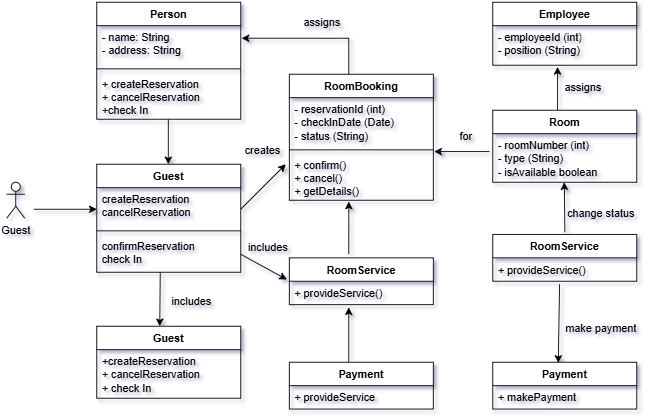

The diagram above was exported from draw.io. Its source (the exported page's mxGraphModel, read from the mxfile embedded in the PNG):
<mxGraphModel dx="928" dy="525" grid="1" gridSize="10" guides="1" tooltips="1" connect="1" arrows="1" fold="1" page="1" pageScale="1" pageWidth="827" pageHeight="1169" math="0" shadow="0">
  <root>
    <mxCell id="WIyWlLk6GJQsqaUBKTNV-0" />
    <mxCell id="WIyWlLk6GJQsqaUBKTNV-1" parent="WIyWlLk6GJQsqaUBKTNV-0" />
    <mxCell id="9Mz9887R8pw3-2K4s1oj-0" value="Guest" style="shape=umlActor;verticalLabelPosition=bottom;verticalAlign=top;html=1;outlineConnect=0;" vertex="1" parent="WIyWlLk6GJQsqaUBKTNV-1">
      <mxGeometry x="20" y="240" width="20" height="40" as="geometry" />
    </mxCell>
    <mxCell id="9Mz9887R8pw3-2K4s1oj-5" value="Person" style="swimlane;fontStyle=1;align=center;verticalAlign=top;childLayout=stackLayout;horizontal=1;startSize=26;horizontalStack=0;resizeParent=1;resizeParentMax=0;resizeLast=0;collapsible=1;marginBottom=0;whiteSpace=wrap;html=1;" vertex="1" parent="WIyWlLk6GJQsqaUBKTNV-1">
      <mxGeometry x="120" y="40" width="160" height="130" as="geometry" />
    </mxCell>
    <mxCell id="9Mz9887R8pw3-2K4s1oj-6" value="- name: String&lt;div&gt;- address: String&lt;/div&gt;" style="text;strokeColor=none;fillColor=none;align=left;verticalAlign=top;spacingLeft=4;spacingRight=4;overflow=hidden;rotatable=0;points=[[0,0.5],[1,0.5]];portConstraint=eastwest;whiteSpace=wrap;html=1;" vertex="1" parent="9Mz9887R8pw3-2K4s1oj-5">
      <mxGeometry y="26" width="160" height="44" as="geometry" />
    </mxCell>
    <mxCell id="9Mz9887R8pw3-2K4s1oj-7" value="" style="line;strokeWidth=1;fillColor=none;align=left;verticalAlign=middle;spacingTop=-1;spacingLeft=3;spacingRight=3;rotatable=0;labelPosition=right;points=[];portConstraint=eastwest;strokeColor=inherit;" vertex="1" parent="9Mz9887R8pw3-2K4s1oj-5">
      <mxGeometry y="70" width="160" height="8" as="geometry" />
    </mxCell>
    <mxCell id="9Mz9887R8pw3-2K4s1oj-8" value="+ createReservation&lt;div&gt;+ cancelReservation&lt;/div&gt;&lt;div&gt;+check In&lt;/div&gt;&lt;div&gt;&lt;br&gt;&lt;/div&gt;" style="text;strokeColor=none;fillColor=none;align=left;verticalAlign=top;spacingLeft=4;spacingRight=4;overflow=hidden;rotatable=0;points=[[0,0.5],[1,0.5]];portConstraint=eastwest;whiteSpace=wrap;html=1;" vertex="1" parent="9Mz9887R8pw3-2K4s1oj-5">
      <mxGeometry y="78" width="160" height="52" as="geometry" />
    </mxCell>
    <mxCell id="9Mz9887R8pw3-2K4s1oj-9" value="Guest" style="swimlane;fontStyle=1;align=center;verticalAlign=top;childLayout=stackLayout;horizontal=1;startSize=26;horizontalStack=0;resizeParent=1;resizeParentMax=0;resizeLast=0;collapsible=1;marginBottom=0;whiteSpace=wrap;html=1;" vertex="1" parent="WIyWlLk6GJQsqaUBKTNV-1">
      <mxGeometry x="120" y="220" width="160" height="120" as="geometry" />
    </mxCell>
    <mxCell id="9Mz9887R8pw3-2K4s1oj-10" value="createReservation&lt;div&gt;cancelReservation&lt;/div&gt;" style="text;strokeColor=none;fillColor=none;align=left;verticalAlign=top;spacingLeft=4;spacingRight=4;overflow=hidden;rotatable=0;points=[[0,0.5],[1,0.5]];portConstraint=eastwest;whiteSpace=wrap;html=1;" vertex="1" parent="9Mz9887R8pw3-2K4s1oj-9">
      <mxGeometry y="26" width="160" height="44" as="geometry" />
    </mxCell>
    <mxCell id="9Mz9887R8pw3-2K4s1oj-11" value="" style="line;strokeWidth=1;fillColor=none;align=left;verticalAlign=middle;spacingTop=-1;spacingLeft=3;spacingRight=3;rotatable=0;labelPosition=right;points=[];portConstraint=eastwest;strokeColor=inherit;" vertex="1" parent="9Mz9887R8pw3-2K4s1oj-9">
      <mxGeometry y="70" width="160" height="8" as="geometry" />
    </mxCell>
    <mxCell id="9Mz9887R8pw3-2K4s1oj-12" value="confirmReservation&lt;div&gt;check In&lt;/div&gt;" style="text;strokeColor=none;fillColor=none;align=left;verticalAlign=top;spacingLeft=4;spacingRight=4;overflow=hidden;rotatable=0;points=[[0,0.5],[1,0.5]];portConstraint=eastwest;whiteSpace=wrap;html=1;" vertex="1" parent="9Mz9887R8pw3-2K4s1oj-9">
      <mxGeometry y="78" width="160" height="42" as="geometry" />
    </mxCell>
    <mxCell id="9Mz9887R8pw3-2K4s1oj-13" value="Guest" style="swimlane;fontStyle=1;align=center;verticalAlign=top;childLayout=stackLayout;horizontal=1;startSize=26;horizontalStack=0;resizeParent=1;resizeParentMax=0;resizeLast=0;collapsible=1;marginBottom=0;whiteSpace=wrap;html=1;" vertex="1" parent="WIyWlLk6GJQsqaUBKTNV-1">
      <mxGeometry x="120" y="400" width="160" height="80" as="geometry" />
    </mxCell>
    <mxCell id="9Mz9887R8pw3-2K4s1oj-14" value="+createReservation&lt;div&gt;+ cancelReservation&lt;/div&gt;&lt;div&gt;+ check In&lt;/div&gt;" style="text;strokeColor=none;fillColor=none;align=left;verticalAlign=top;spacingLeft=4;spacingRight=4;overflow=hidden;rotatable=0;points=[[0,0.5],[1,0.5]];portConstraint=eastwest;whiteSpace=wrap;html=1;" vertex="1" parent="9Mz9887R8pw3-2K4s1oj-13">
      <mxGeometry y="26" width="160" height="54" as="geometry" />
    </mxCell>
    <mxCell id="9Mz9887R8pw3-2K4s1oj-17" value="RoomBooking" style="swimlane;fontStyle=1;align=center;verticalAlign=top;childLayout=stackLayout;horizontal=1;startSize=26;horizontalStack=0;resizeParent=1;resizeParentMax=0;resizeLast=0;collapsible=1;marginBottom=0;whiteSpace=wrap;html=1;" vertex="1" parent="WIyWlLk6GJQsqaUBKTNV-1">
      <mxGeometry x="334" y="120" width="160" height="140" as="geometry" />
    </mxCell>
    <mxCell id="9Mz9887R8pw3-2K4s1oj-18" value="- reservationId&amp;nbsp;(int)&lt;div&gt;- checkInDate&amp;nbsp;(Date)&lt;/div&gt;&lt;div&gt;- status (String)&lt;/div&gt;" style="text;strokeColor=none;fillColor=none;align=left;verticalAlign=top;spacingLeft=4;spacingRight=4;overflow=hidden;rotatable=0;points=[[0,0.5],[1,0.5]];portConstraint=eastwest;whiteSpace=wrap;html=1;" vertex="1" parent="9Mz9887R8pw3-2K4s1oj-17">
      <mxGeometry y="26" width="160" height="54" as="geometry" />
    </mxCell>
    <mxCell id="9Mz9887R8pw3-2K4s1oj-19" value="" style="line;strokeWidth=1;fillColor=none;align=left;verticalAlign=middle;spacingTop=-1;spacingLeft=3;spacingRight=3;rotatable=0;labelPosition=right;points=[];portConstraint=eastwest;strokeColor=inherit;" vertex="1" parent="9Mz9887R8pw3-2K4s1oj-17">
      <mxGeometry y="80" width="160" height="8" as="geometry" />
    </mxCell>
    <mxCell id="9Mz9887R8pw3-2K4s1oj-20" value="+ confirm()&lt;div&gt;+ cancel()&lt;/div&gt;&lt;div&gt;+ getDetails()&lt;/div&gt;" style="text;strokeColor=none;fillColor=none;align=left;verticalAlign=top;spacingLeft=4;spacingRight=4;overflow=hidden;rotatable=0;points=[[0,0.5],[1,0.5]];portConstraint=eastwest;whiteSpace=wrap;html=1;" vertex="1" parent="9Mz9887R8pw3-2K4s1oj-17">
      <mxGeometry y="88" width="160" height="52" as="geometry" />
    </mxCell>
    <mxCell id="9Mz9887R8pw3-2K4s1oj-21" value="RoomService" style="swimlane;fontStyle=1;align=center;verticalAlign=top;childLayout=stackLayout;horizontal=1;startSize=26;horizontalStack=0;resizeParent=1;resizeParentMax=0;resizeLast=0;collapsible=1;marginBottom=0;whiteSpace=wrap;html=1;" vertex="1" parent="WIyWlLk6GJQsqaUBKTNV-1">
      <mxGeometry x="334" y="324" width="160" height="52" as="geometry" />
    </mxCell>
    <mxCell id="9Mz9887R8pw3-2K4s1oj-22" value="+ provideService()" style="text;strokeColor=none;fillColor=none;align=left;verticalAlign=top;spacingLeft=4;spacingRight=4;overflow=hidden;rotatable=0;points=[[0,0.5],[1,0.5]];portConstraint=eastwest;whiteSpace=wrap;html=1;" vertex="1" parent="9Mz9887R8pw3-2K4s1oj-21">
      <mxGeometry y="26" width="160" height="26" as="geometry" />
    </mxCell>
    <mxCell id="9Mz9887R8pw3-2K4s1oj-25" value="Payment" style="swimlane;fontStyle=1;align=center;verticalAlign=top;childLayout=stackLayout;horizontal=1;startSize=26;horizontalStack=0;resizeParent=1;resizeParentMax=0;resizeLast=0;collapsible=1;marginBottom=0;whiteSpace=wrap;html=1;" vertex="1" parent="WIyWlLk6GJQsqaUBKTNV-1">
      <mxGeometry x="334" y="440" width="160" height="52" as="geometry" />
    </mxCell>
    <mxCell id="9Mz9887R8pw3-2K4s1oj-26" value="+ provideService" style="text;strokeColor=none;fillColor=none;align=left;verticalAlign=top;spacingLeft=4;spacingRight=4;overflow=hidden;rotatable=0;points=[[0,0.5],[1,0.5]];portConstraint=eastwest;whiteSpace=wrap;html=1;" vertex="1" parent="9Mz9887R8pw3-2K4s1oj-25">
      <mxGeometry y="26" width="160" height="26" as="geometry" />
    </mxCell>
    <mxCell id="9Mz9887R8pw3-2K4s1oj-29" value="Employee" style="swimlane;fontStyle=1;align=center;verticalAlign=top;childLayout=stackLayout;horizontal=1;startSize=26;horizontalStack=0;resizeParent=1;resizeParentMax=0;resizeLast=0;collapsible=1;marginBottom=0;whiteSpace=wrap;html=1;" vertex="1" parent="WIyWlLk6GJQsqaUBKTNV-1">
      <mxGeometry x="560" y="40" width="160" height="70" as="geometry" />
    </mxCell>
    <mxCell id="9Mz9887R8pw3-2K4s1oj-30" value="- employeeId&amp;nbsp;(int)&lt;div&gt;- position&amp;nbsp;(String)&lt;/div&gt;" style="text;strokeColor=none;fillColor=none;align=left;verticalAlign=top;spacingLeft=4;spacingRight=4;overflow=hidden;rotatable=0;points=[[0,0.5],[1,0.5]];portConstraint=eastwest;whiteSpace=wrap;html=1;" vertex="1" parent="9Mz9887R8pw3-2K4s1oj-29">
      <mxGeometry y="26" width="160" height="44" as="geometry" />
    </mxCell>
    <mxCell id="9Mz9887R8pw3-2K4s1oj-33" value="Room" style="swimlane;fontStyle=1;align=center;verticalAlign=top;childLayout=stackLayout;horizontal=1;startSize=26;horizontalStack=0;resizeParent=1;resizeParentMax=0;resizeLast=0;collapsible=1;marginBottom=0;whiteSpace=wrap;html=1;" vertex="1" parent="WIyWlLk6GJQsqaUBKTNV-1">
      <mxGeometry x="560" y="160" width="160" height="80" as="geometry" />
    </mxCell>
    <mxCell id="9Mz9887R8pw3-2K4s1oj-34" value="- roomNumber&amp;nbsp;(int)&lt;div&gt;- type&amp;nbsp;(String)&lt;/div&gt;&lt;div&gt;- isAvailable boolean&lt;/div&gt;" style="text;strokeColor=none;fillColor=none;align=left;verticalAlign=top;spacingLeft=4;spacingRight=4;overflow=hidden;rotatable=0;points=[[0,0.5],[1,0.5]];portConstraint=eastwest;whiteSpace=wrap;html=1;" vertex="1" parent="9Mz9887R8pw3-2K4s1oj-33">
      <mxGeometry y="26" width="160" height="54" as="geometry" />
    </mxCell>
    <mxCell id="9Mz9887R8pw3-2K4s1oj-37" value="RoomService" style="swimlane;fontStyle=1;align=center;verticalAlign=top;childLayout=stackLayout;horizontal=1;startSize=26;horizontalStack=0;resizeParent=1;resizeParentMax=0;resizeLast=0;collapsible=1;marginBottom=0;whiteSpace=wrap;html=1;" vertex="1" parent="WIyWlLk6GJQsqaUBKTNV-1">
      <mxGeometry x="560" y="298" width="160" height="52" as="geometry" />
    </mxCell>
    <mxCell id="9Mz9887R8pw3-2K4s1oj-38" value="+ provideService()" style="text;strokeColor=none;fillColor=none;align=left;verticalAlign=top;spacingLeft=4;spacingRight=4;overflow=hidden;rotatable=0;points=[[0,0.5],[1,0.5]];portConstraint=eastwest;whiteSpace=wrap;html=1;" vertex="1" parent="9Mz9887R8pw3-2K4s1oj-37">
      <mxGeometry y="26" width="160" height="26" as="geometry" />
    </mxCell>
    <mxCell id="9Mz9887R8pw3-2K4s1oj-41" value="Payment" style="swimlane;fontStyle=1;align=center;verticalAlign=top;childLayout=stackLayout;horizontal=1;startSize=26;horizontalStack=0;resizeParent=1;resizeParentMax=0;resizeLast=0;collapsible=1;marginBottom=0;whiteSpace=wrap;html=1;" vertex="1" parent="WIyWlLk6GJQsqaUBKTNV-1">
      <mxGeometry x="560" y="440" width="160" height="52" as="geometry" />
    </mxCell>
    <mxCell id="9Mz9887R8pw3-2K4s1oj-42" value="+ makePayment" style="text;strokeColor=none;fillColor=none;align=left;verticalAlign=top;spacingLeft=4;spacingRight=4;overflow=hidden;rotatable=0;points=[[0,0.5],[1,0.5]];portConstraint=eastwest;whiteSpace=wrap;html=1;" vertex="1" parent="9Mz9887R8pw3-2K4s1oj-41">
      <mxGeometry y="26" width="160" height="26" as="geometry" />
    </mxCell>
    <mxCell id="9Mz9887R8pw3-2K4s1oj-45" value="" style="endArrow=classic;html=1;rounded=0;" edge="1" parent="WIyWlLk6GJQsqaUBKTNV-1">
      <mxGeometry width="50" height="50" relative="1" as="geometry">
        <mxPoint x="50" y="270" as="sourcePoint" />
        <mxPoint x="120" y="270" as="targetPoint" />
      </mxGeometry>
    </mxCell>
    <mxCell id="9Mz9887R8pw3-2K4s1oj-46" value="" style="endArrow=classic;html=1;rounded=0;" edge="1" parent="WIyWlLk6GJQsqaUBKTNV-1">
      <mxGeometry width="50" height="50" relative="1" as="geometry">
        <mxPoint x="199.5" y="170" as="sourcePoint" />
        <mxPoint x="199.5" y="220" as="targetPoint" />
      </mxGeometry>
    </mxCell>
    <mxCell id="9Mz9887R8pw3-2K4s1oj-47" value="" style="endArrow=classic;html=1;rounded=0;exitX=0.441;exitY=0.999;exitDx=0;exitDy=0;exitPerimeter=0;" edge="1" parent="WIyWlLk6GJQsqaUBKTNV-1" source="9Mz9887R8pw3-2K4s1oj-12">
      <mxGeometry width="50" height="50" relative="1" as="geometry">
        <mxPoint x="190" y="360" as="sourcePoint" />
        <mxPoint x="190" y="400" as="targetPoint" />
      </mxGeometry>
    </mxCell>
    <mxCell id="9Mz9887R8pw3-2K4s1oj-48" value="" style="endArrow=classic;html=1;rounded=0;" edge="1" parent="WIyWlLk6GJQsqaUBKTNV-1">
      <mxGeometry width="50" height="50" relative="1" as="geometry">
        <mxPoint x="280" y="270" as="sourcePoint" />
        <mxPoint x="330" y="220" as="targetPoint" />
      </mxGeometry>
    </mxCell>
    <mxCell id="9Mz9887R8pw3-2K4s1oj-49" value="" style="endArrow=classic;html=1;rounded=0;entryX=-0.017;entryY=-0.072;entryDx=0;entryDy=0;entryPerimeter=0;" edge="1" parent="WIyWlLk6GJQsqaUBKTNV-1" target="9Mz9887R8pw3-2K4s1oj-22">
      <mxGeometry width="50" height="50" relative="1" as="geometry">
        <mxPoint x="280" y="320" as="sourcePoint" />
        <mxPoint x="330" y="270" as="targetPoint" />
      </mxGeometry>
    </mxCell>
    <mxCell id="9Mz9887R8pw3-2K4s1oj-50" value="" style="endArrow=classic;html=1;rounded=0;" edge="1" parent="WIyWlLk6GJQsqaUBKTNV-1">
      <mxGeometry width="50" height="50" relative="1" as="geometry">
        <mxPoint x="400" y="440" as="sourcePoint" />
        <mxPoint x="400" y="379" as="targetPoint" />
      </mxGeometry>
    </mxCell>
    <mxCell id="9Mz9887R8pw3-2K4s1oj-51" value="" style="endArrow=classic;html=1;rounded=0;entryX=0.413;entryY=1.028;entryDx=0;entryDy=0;entryPerimeter=0;" edge="1" parent="WIyWlLk6GJQsqaUBKTNV-1" target="9Mz9887R8pw3-2K4s1oj-20">
      <mxGeometry width="50" height="50" relative="1" as="geometry">
        <mxPoint x="400" y="320" as="sourcePoint" />
        <mxPoint x="420" y="270" as="targetPoint" />
      </mxGeometry>
    </mxCell>
    <mxCell id="9Mz9887R8pw3-2K4s1oj-52" value="" style="endArrow=classic;html=1;rounded=0;entryX=0.45;entryY=1.042;entryDx=0;entryDy=0;entryPerimeter=0;" edge="1" parent="WIyWlLk6GJQsqaUBKTNV-1" target="9Mz9887R8pw3-2K4s1oj-30">
      <mxGeometry width="50" height="50" relative="1" as="geometry">
        <mxPoint x="632" y="160" as="sourcePoint" />
        <mxPoint x="680" y="110" as="targetPoint" />
      </mxGeometry>
    </mxCell>
    <mxCell id="9Mz9887R8pw3-2K4s1oj-53" value="" style="endArrow=classic;html=1;rounded=0;exitX=0.5;exitY=0.038;exitDx=0;exitDy=0;exitPerimeter=0;entryX=0.496;entryY=1.082;entryDx=0;entryDy=0;entryPerimeter=0;" edge="1" parent="WIyWlLk6GJQsqaUBKTNV-1">
      <mxGeometry width="50" height="50" relative="1" as="geometry">
        <mxPoint x="640.14" y="295.546" as="sourcePoint" />
        <mxPoint x="639.4999999999999" y="239.998" as="targetPoint" />
      </mxGeometry>
    </mxCell>
    <mxCell id="9Mz9887R8pw3-2K4s1oj-54" value="" style="endArrow=classic;html=1;rounded=0;exitX=0.464;exitY=1.127;exitDx=0;exitDy=0;exitPerimeter=0;entryX=0.455;entryY=0.014;entryDx=0;entryDy=0;entryPerimeter=0;" edge="1" parent="WIyWlLk6GJQsqaUBKTNV-1" source="9Mz9887R8pw3-2K4s1oj-38" target="9Mz9887R8pw3-2K4s1oj-41">
      <mxGeometry width="50" height="50" relative="1" as="geometry">
        <mxPoint x="615" y="410" as="sourcePoint" />
        <mxPoint x="680" y="410" as="targetPoint" />
      </mxGeometry>
    </mxCell>
    <mxCell id="9Mz9887R8pw3-2K4s1oj-56" value="" style="endArrow=classic;html=1;rounded=0;exitX=-0.022;exitY=0.369;exitDx=0;exitDy=0;exitPerimeter=0;entryX=1.006;entryY=-0.04;entryDx=0;entryDy=0;entryPerimeter=0;" edge="1" parent="WIyWlLk6GJQsqaUBKTNV-1" source="9Mz9887R8pw3-2K4s1oj-34" target="9Mz9887R8pw3-2K4s1oj-20">
      <mxGeometry width="50" height="50" relative="1" as="geometry">
        <mxPoint x="520" y="210" as="sourcePoint" />
        <mxPoint x="520" y="150" as="targetPoint" />
      </mxGeometry>
    </mxCell>
    <mxCell id="9Mz9887R8pw3-2K4s1oj-57" value="" style="endArrow=classic;html=1;rounded=0;entryX=1.006;entryY=0.318;entryDx=0;entryDy=0;entryPerimeter=0;" edge="1" parent="WIyWlLk6GJQsqaUBKTNV-1" target="9Mz9887R8pw3-2K4s1oj-6">
      <mxGeometry width="50" height="50" relative="1" as="geometry">
        <mxPoint x="400" y="120" as="sourcePoint" />
        <mxPoint x="290" y="80" as="targetPoint" />
        <Array as="points">
          <mxPoint x="400" y="80" />
        </Array>
      </mxGeometry>
    </mxCell>
    <mxCell id="9Mz9887R8pw3-2K4s1oj-58" value="includes" style="text;html=1;align=center;verticalAlign=middle;resizable=0;points=[];autosize=1;strokeColor=none;fillColor=none;" vertex="1" parent="WIyWlLk6GJQsqaUBKTNV-1">
      <mxGeometry x="190" y="358" width="70" height="30" as="geometry" />
    </mxCell>
    <mxCell id="9Mz9887R8pw3-2K4s1oj-60" value="includes" style="text;html=1;align=center;verticalAlign=middle;resizable=0;points=[];autosize=1;strokeColor=none;fillColor=none;" vertex="1" parent="WIyWlLk6GJQsqaUBKTNV-1">
      <mxGeometry x="275" y="298" width="70" height="30" as="geometry" />
    </mxCell>
    <mxCell id="9Mz9887R8pw3-2K4s1oj-61" value="creates" style="text;html=1;align=center;verticalAlign=middle;resizable=0;points=[];autosize=1;strokeColor=none;fillColor=none;" vertex="1" parent="WIyWlLk6GJQsqaUBKTNV-1">
      <mxGeometry x="274" y="190" width="60" height="30" as="geometry" />
    </mxCell>
    <mxCell id="9Mz9887R8pw3-2K4s1oj-62" value="assigns" style="text;html=1;align=center;verticalAlign=middle;resizable=0;points=[];autosize=1;strokeColor=none;fillColor=none;" vertex="1" parent="WIyWlLk6GJQsqaUBKTNV-1">
      <mxGeometry x="340" y="48" width="60" height="30" as="geometry" />
    </mxCell>
    <mxCell id="9Mz9887R8pw3-2K4s1oj-63" value="for" style="text;html=1;align=center;verticalAlign=middle;resizable=0;points=[];autosize=1;strokeColor=none;fillColor=none;" vertex="1" parent="WIyWlLk6GJQsqaUBKTNV-1">
      <mxGeometry x="510" y="175" width="40" height="30" as="geometry" />
    </mxCell>
    <mxCell id="9Mz9887R8pw3-2K4s1oj-64" value="assigns" style="text;html=1;align=center;verticalAlign=middle;resizable=0;points=[];autosize=1;strokeColor=none;fillColor=none;" vertex="1" parent="WIyWlLk6GJQsqaUBKTNV-1">
      <mxGeometry x="630" y="120" width="60" height="30" as="geometry" />
    </mxCell>
    <mxCell id="9Mz9887R8pw3-2K4s1oj-65" value="change status" style="text;html=1;align=center;verticalAlign=middle;resizable=0;points=[];autosize=1;strokeColor=none;fillColor=none;" vertex="1" parent="WIyWlLk6GJQsqaUBKTNV-1">
      <mxGeometry x="630" y="260" width="100" height="30" as="geometry" />
    </mxCell>
    <mxCell id="9Mz9887R8pw3-2K4s1oj-66" value="make payment" style="text;html=1;align=center;verticalAlign=middle;resizable=0;points=[];autosize=1;strokeColor=none;fillColor=none;" vertex="1" parent="WIyWlLk6GJQsqaUBKTNV-1">
      <mxGeometry x="630" y="388" width="100" height="30" as="geometry" />
    </mxCell>
  </root>
</mxGraphModel>